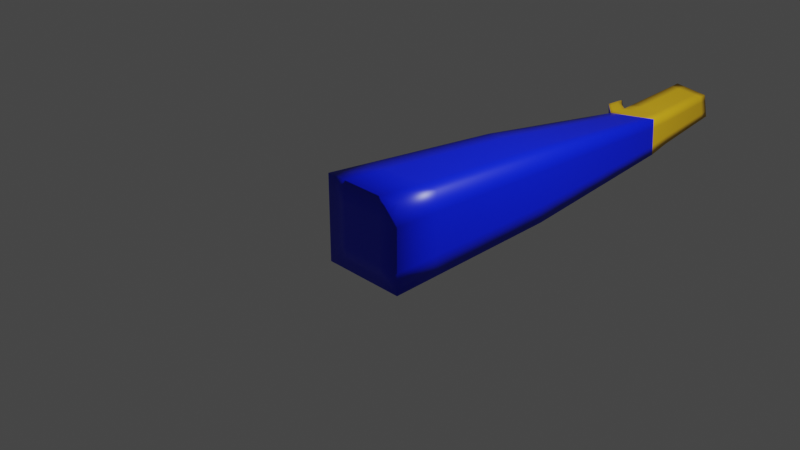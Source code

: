 # Source: Arm1.blend  (saved by Blender 3.2.14; exported with 4.5.12 LTS)
import bpy
from mathutils import Matrix  # noqa: F401  (used for matrix-valued properties, if any)

bpy.ops.wm.read_factory_settings(use_empty=True)
scene = bpy.context.scene
scene.name = 'Scene'

# ---- collections
col_collection = bpy.data.collections.new('Collection'); scene.collection.children.link(col_collection)

# ---- materials (node trees are filled in below, after node groups)
mat_shirt = bpy.data.materials.new('shirt')
mat_shirt.alpha_threshold = 0.0
mat_shirt.use_transparent_shadow = False
mat_shirt.line_color = (0.0, 0.0, 0.0, 1.0)
mat_skin = bpy.data.materials.new('skin')
mat_skin.use_transparent_shadow = False

# ---- material node trees
mat_shirt.use_nodes = True; mat_shirt.node_tree.nodes.clear()
_N = mat_shirt.node_tree.nodes; _L = mat_shirt.node_tree.links
n0 = _N.new('ShaderNodeOutputMaterial'); n0.name = 'Material Output'; n0.location = (300, 300)
n1 = _N.new('ShaderNodeBsdfPrincipled'); n1.name = 'Principled BSDF'; n1.location = (10, 300)
n1.distribution = 'GGX'
n1.subsurface_method = 'RANDOM_WALK_SKIN'
n1.inputs[0].default_value = (0.0, 0.01134, 0.8, 1.0)
n1.inputs[2].default_value = 0.4
n1.inputs[3].default_value = 1.45
n1.inputs[27].default_value = (0.0, 0.0, 0.0, 1.0)
n1.inputs[28].default_value = 1.0
_L.new(n1.outputs[0], n0.inputs[0])
n0.is_active_output = True
mat_skin.use_nodes = True; mat_skin.node_tree.nodes.clear()
_N = mat_skin.node_tree.nodes; _L = mat_skin.node_tree.links
n0 = _N.new('ShaderNodeBsdfPrincipled'); n0.name = 'Principled BSDF'; n0.location = (10, 300)
n0.distribution = 'GGX'
n0.subsurface_method = 'RANDOM_WALK_SKIN'
n0.inputs[0].default_value = (0.8, 0.4633, 0.009639, 1.0)
n0.inputs[3].default_value = 1.45
n0.inputs[27].default_value = (0.0, 0.0, 0.0, 1.0)
n0.inputs[28].default_value = 1.0
n1 = _N.new('ShaderNodeOutputMaterial'); n1.name = 'Material Output'; n1.location = (300, 300)
_L.new(n0.outputs[0], n1.inputs[0])
n1.is_active_output = True

# ---- world
world_world = bpy.data.worlds.new('World'); scene.world = world_world
world_world.use_nodes = True; world_world.node_tree.nodes.clear()
_N = world_world.node_tree.nodes; _L = world_world.node_tree.links
n0 = _N.new('ShaderNodeOutputWorld'); n0.name = 'World Output'; n0.location = (300, 300)
n1 = _N.new('ShaderNodeBackground'); n1.name = 'Background'; n1.location = (10, 300)
n1.inputs[0].default_value = (0.05088, 0.05088, 0.05088, 1.0)
_L.new(n1.outputs[0], n0.inputs[0])
n0.is_active_output = True
world_world.color = (0.05088, 0.05088, 0.05088)
world_world.use_sun_shadow = False
world_world.sun_shadow_jitter_overblur = 0.0

# ---- cameras
cam_camera = bpy.data.cameras.new('Camera')
cam_camera.clip_end = 100.0
cam_camera.ortho_scale = 7.314

# ---- lights
light_light = bpy.data.lights.new('Light', 'POINT')
light_light.transmission_factor = 0.0
light_light.energy = 1000.0
light_light.shadow_soft_size = 0.1
light_light.shadow_maximum_resolution = 0.006
light_light.use_absolute_resolution = True

# ---- meshes
me_cube = bpy.data.meshes.new('Cube')
me_cube.from_pydata([(1.144, 3.139, 0.8616), (1.144, 3.139, -0.7414), (1.0, -1.0, 1.0), (1.0, -1.0, -1.0), (-0.4595, 3.139, 0.8616), (-0.4595, 3.139, -0.7414), (-1.0, -1.0, 1.0), (-1.0, -1.0, -1.0), (0.6994, 10.14, -0.2435), (-0.09599, 10.09, -0.124), (0.6391, 10.05, 0.3408), (-0.1563, 10.0, 0.4602), (1.077, 7.277, -0.3601), (1.018, 7.272, 0.5224), (-0.1538, 7.188, 0.3821), (-0.104, 7.192, -0.3596), (0.9882, 7.93, -0.2999), (-0.1514, 7.739, 0.3559), (0.9334, 7.908, 0.4473), (-0.1053, 7.758, -0.2721), (-0.8656, 8.698, -0.05815), (-0.8646, 8.524, -0.085), (-0.9054, 8.523, 0.1426), (-0.9034, 8.692, 0.1345), (-0.5732, 8.066, 0.3608), (-0.5757, 7.661, 0.38), (-0.5225, 7.664, -0.1647), (-0.5239, 8.08, -0.1005), (0.8222, 9.199, -0.2675), (-0.1542, 9.04, 0.4159), (0.7642, 9.139, 0.3861), (-0.09996, 9.098, -0.187)], [], [(0, 4, 6, 2), (3, 2, 6, 7), (7, 6, 4, 5), (5, 1, 3, 7), (1, 0, 2, 3), (30, 28, 8, 10), (9, 11, 10, 8), (31, 29, 11, 9), (28, 31, 9, 8), (29, 30, 10, 11), (4, 0, 13, 14), (1, 5, 15, 12), (5, 4, 14, 15), (0, 1, 12, 13), (14, 13, 18, 17), (12, 15, 19, 16), (25, 24, 23, 22), (13, 12, 16, 18), (21, 22, 23, 20), (27, 26, 21, 20), (24, 27, 20, 23), (26, 25, 22, 21), (15, 14, 25, 26), (17, 19, 27, 24), (19, 15, 26, 27), (14, 17, 24, 25), (17, 18, 30, 29), (16, 19, 31, 28), (19, 17, 29, 31), (18, 16, 28, 30)])
me_cube.polygons.foreach_set('use_smooth', [True] * 30)
me_cube.polygons.foreach_set('material_index', [0, 0, 0, 0, 0, 1, 1, 1, 1, 1, 0, 0, 0, 0, 1, 1, 1, 1, 1, 1, 1, 0, 0, 1, 1, 1, 1, 1, 1, 1])
_uv = me_cube.uv_layers.new(name='UVMap')
_uv.uv.foreach_set('vector', [0.625, 0.5, 0.875, 0.5, 0.875, 0.75, 0.625, 0.75, 0.375, 0.75, 0.625, 0.75, 0.625, 1.0, 0.375, 1.0, 0.375, 0.0, 0.625, 0.0, 0.625, 0.25, 0.375, 0.25, 0.125, 0.5, 0.375, 0.5, 0.375, 0.75, 0.125, 0.75, 0.375, 0.5, 0.625, 0.5, 0.625, 0.75, 0.375, 0.75, 0.625, 0.5, 0.375, 0.5, 0.375, 0.5, 0.625, 0.5, 0.375, 0.25, 0.625, 0.25, 0.625, 0.5, 0.375, 0.5, 0.375, 0.25, 0.625, 0.25, 0.625, 0.25, 0.375, 0.25, 0.375, 0.5, 0.125, 0.5, 0.125, 0.5, 0.375, 0.5, 0.875, 0.5, 0.625, 0.5, 0.625, 0.5, 0.875, 0.5, 0.875, 0.5, 0.625, 0.5, 0.625, 0.5, 0.875, 0.5, 0.375, 0.5, 0.125, 0.5, 0.125, 0.5, 0.375, 0.5, 0.375, 0.25, 0.625, 0.25, 0.625, 0.25, 0.375, 0.25, 0.625, 0.5, 0.375, 0.5, 0.375, 0.5, 0.625, 0.5, 0.875, 0.5, 0.625, 0.5, 0.625, 0.5, 0.875, 0.5, 0.375, 0.5, 0.125, 0.5, 0.125, 0.5, 0.375, 0.5, 0.875, 0.5, 0.875, 0.5, 0.875, 0.5, 0.875, 0.5, 0.625, 0.5, 0.375, 0.5, 0.375, 0.5, 0.625, 0.5, 0.375, 0.25, 0.625, 0.25, 0.625, 0.25, 0.375, 0.25, 0.125, 0.5, 0.125, 0.5, 0.125, 0.5, 0.125, 0.5, 0.625, 0.25, 0.375, 0.25, 0.375, 0.25, 0.625, 0.25, 0.375, 0.25, 0.625, 0.25, 0.625, 0.25, 0.375, 0.25, 0.375, 0.25, 0.625, 0.25, 0.625, 0.25, 0.375, 0.25, 0.625, 0.25, 0.375, 0.25, 0.375, 0.25, 0.625, 0.25, 0.125, 0.5, 0.125, 0.5, 0.125, 0.5, 0.125, 0.5, 0.875, 0.5, 0.875, 0.5, 0.875, 0.5, 0.875, 0.5, 0.875, 0.5, 0.625, 0.5, 0.625, 0.5, 0.875, 0.5, 0.375, 0.5, 0.125, 0.5, 0.125, 0.5, 0.375, 0.5, 0.375, 0.25, 0.625, 0.25, 0.625, 0.25, 0.375, 0.25, 0.625, 0.5, 0.375, 0.5, 0.375, 0.5, 0.625, 0.5])
me_cube.materials.append(mat_shirt)
me_cube.materials.append(mat_skin)
me_cube.use_remesh_preserve_volume = False
me_cube.use_remesh_preserve_attributes = False
me_cube.use_mirror_vertex_groups = False
me_cube.update()
arm_armature = bpy.data.armatures.new('Armature')  # bones are not reproduced

# ---- objects
ob_arm = bpy.data.objects.new('Arm', me_cube)
ob_light = bpy.data.objects.new('Light', light_light)
ob_camera = bpy.data.objects.new('Camera', cam_camera)
ob_armature = bpy.data.objects.new('Armature', arm_armature)

# ---- transforms, parenting, visibility, modifiers, constraints
ob_arm.parent = ob_armature
ob_arm.location = (0.0, 0.0, 0.0)
ob_arm.scale = (0.4983, 0.4983, 0.4983)
ob_arm.lock_rotations_4d = False
ob_arm.empty_display_type = 'ARROWS'
ob_arm.lineart.crease_threshold = 0.0
_vg = ob_arm.vertex_groups.new(name='Shoulder')
for _i, _w in zip([1, 2, 3, 4, 5, 6, 7], [0.0576, 0.9705, 0.9813, 0.0587, 0.4379, 0.9728, 0.9878]): _vg.add([_i], _w, 'REPLACE')
_vg = ob_arm.vertex_groups.new(name='Elbow')
for _i, _w in zip([0, 1, 2, 4, 5, 6, 12, 13, 14, 15, 16, 17, 18, 19, 26], [0.9842, 0.9422, 0.008994, 0.941, 0.5618, 0.004283, 0.9791, 0.9844, 0.9505, 0.9535, 0.02066, 0.02181, 0.012, 0.04114, 0.001157]): _vg.add([_i], _w, 'REPLACE')
_vg = ob_arm.vertex_groups.new(name='Forearm')
for _i, _w in zip([16, 17, 18, 19, 26, 27, 28, 30], [0.9002, 0.09204, 0.8775, 0.7368, 0.05391, 0.01932, 0.02, 0.02115]): _vg.add([_i], _w, 'REPLACE')
_vg = ob_arm.vertex_groups.new(name='Forearm.001')
for _i, _w in zip([8, 9, 10, 11, 16, 18, 19, 28, 29, 30, 31], [0.06827, 0.0181, 0.07293, 0.06222, 0.028, 0.01263, 0.01926, 0.9135, 0.9333, 0.9242, 0.9459]): _vg.add([_i], _w, 'REPLACE')
_vg = ob_arm.vertex_groups.new(name='Elbow.001')
for _i, _w in zip([14, 17, 18, 19, 24, 25, 26, 27], [0.04667, 0.786, 0.05415, 0.1395, 0.07248, 0.4833, 0.7394, 0.1584]): _vg.add([_i], _w, 'REPLACE')
_vg = ob_arm.vertex_groups.new(name='Elbow.002')
for _i, _w in zip([17, 19, 20, 21, 22, 23, 24, 25, 26, 27], [0.06403, 0.03455, 1.013, 0.9977, 0.9985, 1.049, 0.9379, 0.5088, 0.1783, 0.8]): _vg.add([_i], _w, 'REPLACE')
_vg = ob_arm.vertex_groups.new(name='IKMover')
_vg = ob_arm.vertex_groups.new(name='Forearm.002')
for _i, _w in zip([8, 9, 10, 11, 28, 29, 30, 31], [0.929, 0.9649, 0.9242, 0.9355, 0.04782, 0.01099, 0.02791, 0.005922]): _vg.add([_i], _w, 'REPLACE')
_m = ob_arm.modifiers.new('Armature', 'ARMATURE')
_m.object = ob_armature
_m = ob_arm.modifiers.new('Subdivision', 'SUBSURF')
_m.subdivision_type = 'SIMPLE'
_m.levels = 2
ob_light.location = (3.098, 1.187, 3.979)
ob_light.rotation_euler = (0.6503, 0.05522, 1.866)
ob_light.scale = (0.4983, 0.4983, 0.4983)
ob_light.lock_rotations_4d = False
ob_light.empty_display_type = 'ARROWS'
ob_light.color = (0.0, 0.0, 0.0, 0.0)
ob_light.lineart.crease_threshold = 0.0
ob_camera.location = (7.359, -6.926, 4.958)
ob_camera.rotation_euler = (1.109, 0.0, 0.8149)
ob_camera.lock_rotations_4d = False
ob_camera.empty_display_type = 'ARROWS'
ob_camera.color = (0.0, 0.0, 0.0, 0.0)
ob_camera.display_type = 'WIRE'
ob_camera.lineart.crease_threshold = 0.0
ob_armature.location = (0.0, 0.0, 0.0)
ob_armature.show_in_front = True

# ---- collection membership
col_collection.objects.link(ob_arm)
col_collection.objects.link(ob_light)
col_collection.objects.link(ob_camera)
col_collection.objects.link(ob_armature)

# ---- scene / render settings (as saved in the file)
scene.camera = ob_camera
scene.frame_start = 1; scene.frame_end = 300; scene.frame_set(42)
scene.render.engine = 'BLENDER_EEVEE_NEXT'
scene.cycles.sampling_pattern = 'TABULATED_SOBOL'
scene.cycles.use_light_tree = False
scene.view_settings.view_transform = 'Filmic'
bpy.context.view_layer.update()
